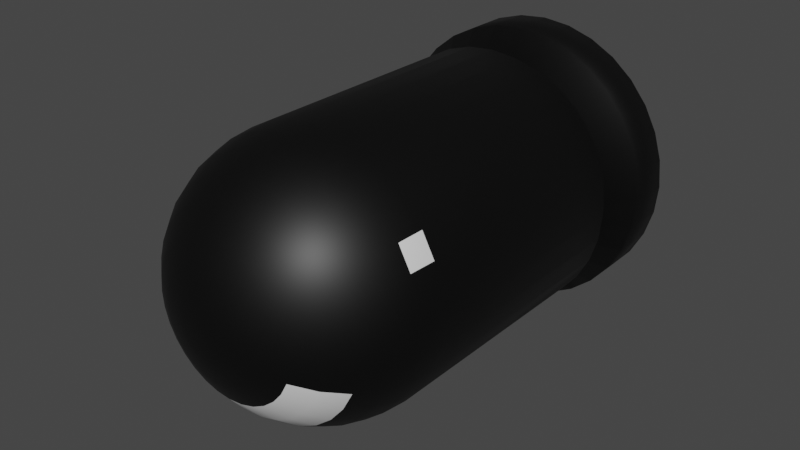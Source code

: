 # Source: Bullet.blend  (saved by Blender 2.90.8; exported with 4.5.12 LTS)
import bpy
from mathutils import Matrix  # noqa: F401  (used for matrix-valued properties, if any)

bpy.ops.wm.read_factory_settings(use_empty=True)
scene = bpy.context.scene
scene.name = 'Scene'

# ---- collections
col_collection = bpy.data.collections.new('Collection'); scene.collection.children.link(col_collection)

# ---- materials (node trees are filled in below, after node groups)
mat_material_001 = bpy.data.materials.new('Material.001')
mat_material_001.use_transparent_shadow = False
mat_material_002 = bpy.data.materials.new('Material.002')
mat_material_002.use_transparent_shadow = False
mat_material_003 = bpy.data.materials.new('Material.003')
mat_material_003.use_transparent_shadow = False

# ---- material node trees
mat_material_001.use_nodes = True; mat_material_001.node_tree.nodes.clear()
_N = mat_material_001.node_tree.nodes; _L = mat_material_001.node_tree.links
n0 = _N.new('ShaderNodeBsdfPrincipled'); n0.name = 'Principled BSDF'; n0.location = (10, 300)
n0.distribution = 'GGX'
n0.subsurface_method = 'BURLEY'
n0.inputs[0].default_value = (0.0, 0.0, 0.0, 1.0)
n0.inputs[3].default_value = 1.45
n0.inputs[27].default_value = (0.0, 0.0, 0.0, 1.0)
n0.inputs[28].default_value = 1.0
n1 = _N.new('ShaderNodeOutputMaterial'); n1.name = 'Material Output'; n1.location = (300, 300)
_L.new(n0.outputs[0], n1.inputs[0])
n1.is_active_output = True
mat_material_002.use_nodes = True; mat_material_002.node_tree.nodes.clear()
_N = mat_material_002.node_tree.nodes; _L = mat_material_002.node_tree.links
n0 = _N.new('ShaderNodeBsdfPrincipled'); n0.name = 'Principled BSDF'; n0.location = (10, 300)
n0.distribution = 'GGX'
n0.subsurface_method = 'BURLEY'
n0.inputs[3].default_value = 1.45
n0.inputs[27].default_value = (0.0, 0.0, 0.0, 1.0)
n0.inputs[28].default_value = 1.0
n1 = _N.new('ShaderNodeOutputMaterial'); n1.name = 'Material Output'; n1.location = (300, 300)
_L.new(n0.outputs[0], n1.inputs[0])
n1.is_active_output = True
mat_material_003.use_nodes = True; mat_material_003.node_tree.nodes.clear()
_N = mat_material_003.node_tree.nodes; _L = mat_material_003.node_tree.links
n0 = _N.new('ShaderNodeBsdfPrincipled'); n0.name = 'Principled BSDF'; n0.location = (10, 300)
n0.distribution = 'GGX'
n0.subsurface_method = 'BURLEY'
n0.inputs[0].default_value = (0.8, 0.0003236, 0.0, 1.0)
n0.inputs[3].default_value = 1.45
n0.inputs[27].default_value = (0.0, 0.0, 0.0, 1.0)
n0.inputs[28].default_value = 1.0
n1 = _N.new('ShaderNodeOutputMaterial'); n1.name = 'Material Output'; n1.location = (300, 300)
_L.new(n0.outputs[0], n1.inputs[0])
n1.is_active_output = True

# ---- world
world_world = bpy.data.worlds.new('World'); scene.world = world_world
world_world.use_nodes = True; world_world.node_tree.nodes.clear()
_N = world_world.node_tree.nodes; _L = world_world.node_tree.links
n0 = _N.new('ShaderNodeOutputWorld'); n0.name = 'World Output'; n0.location = (300, 300)
n1 = _N.new('ShaderNodeBackground'); n1.name = 'Background'; n1.location = (10, 300)
n1.inputs[0].default_value = (0.05088, 0.05088, 0.05088, 1.0)
_L.new(n1.outputs[0], n0.inputs[0])
n0.is_active_output = True
world_world.color = (0.05088, 0.05088, 0.05088)
world_world.use_sun_shadow = False
world_world.sun_shadow_jitter_overblur = 0.0

# ---- meshes
me_sphere = bpy.data.meshes.new('Sphere')
me_sphere.from_pydata([(0.0, 0.1951, 0.9808), (0.0, 0.3827, 0.9239), (0.0, 0.5556, 0.8315), (0.0, 0.7071, 0.7071), (0.0, 0.8315, 0.5556), (0.0, 0.9239, 0.3827), (0.0, 0.9808, 0.1951), (0.0, 1.0, 7.55e-08), (0.03806, 0.1913, 0.9808), (0.07466, 0.3753, 0.9239), (0.1084, 0.5449, 0.8315), (0.1379, 0.6935, 0.7071), (0.1622, 0.8155, 0.5556), (0.1802, 0.9061, 0.3827), (0.1913, 0.9619, 0.1951), (0.1951, 0.9808, 7.55e-08), (0.07466, 0.1802, 0.9808), (0.1464, 0.3536, 0.9239), (0.2126, 0.5133, 0.8315), (0.2706, 0.6533, 0.7071), (0.3182, 0.7682, 0.5556), (0.3536, 0.8536, 0.3827), (0.3753, 0.9061, 0.1951), (0.3827, 0.9239, 7.55e-08), (0.1084, 0.1622, 0.9808), (0.2126, 0.3182, 0.9239), (0.3087, 0.4619, 0.8315), (0.3928, 0.5879, 0.7071), (0.4619, 0.6913, 0.5556), (0.5133, 0.7682, 0.3827), (0.5449, 0.8155, 0.1951), (0.5556, 0.8315, 7.55e-08), (0.1379, 0.1379, 0.9808), (0.2706, 0.2706, 0.9239), (0.3928, 0.3928, 0.8315), (0.5, 0.5, 0.7071), (0.5879, 0.5879, 0.5556), (0.6533, 0.6533, 0.3827), (0.6935, 0.6935, 0.1951), (0.7071, 0.7071, 7.55e-08), (0.1622, 0.1084, 0.9808), (0.3182, 0.2126, 0.9239), (0.4619, 0.3087, 0.8315), (0.5879, 0.3928, 0.7071), (0.6913, 0.4619, 0.5556), (0.7682, 0.5133, 0.3827), (0.8155, 0.5449, 0.1951), (0.8315, 0.5556, 7.55e-08), (0.1802, 0.07466, 0.9808), (0.3536, 0.1464, 0.9239), (0.5133, 0.2126, 0.8315), (0.6533, 0.2706, 0.7071), (0.7682, 0.3182, 0.5556), (0.8536, 0.3536, 0.3827), (0.9061, 0.3753, 0.1951), (0.9239, 0.3827, 7.55e-08), (0.1913, 0.03806, 0.9808), (0.3753, 0.07466, 0.9239), (0.5449, 0.1084, 0.8315), (0.6935, 0.1379, 0.7071), (0.8155, 0.1622, 0.5556), (0.9061, 0.1802, 0.3827), (0.9619, 0.1913, 0.1951), (0.9808, 0.1951, 7.55e-08), (0.1951, -3.266e-07, 0.9808), (0.3827, -3.192e-07, 0.9239), (0.5556, -3.117e-07, 0.8315), (0.7071, -3.192e-07, 0.7071), (0.8315, -3.341e-07, 0.5556), (0.9239, -2.745e-07, 0.3827), (0.9808, -3.937e-07, 0.1951), (1.0, -3.788e-07, 7.55e-08), (0.1913, -0.03806, 0.9808), (0.3753, -0.07466, 0.9239), (0.5449, -0.1084, 0.8315), (0.6935, -0.138, 0.7071), (0.8155, -0.1622, 0.5556), (0.9061, -0.1802, 0.3827), (0.9619, -0.1913, 0.1951), (0.9808, -0.1951, 7.55e-08), (0.1802, -0.07466, 0.9808), (0.3536, -0.1464, 0.9239), (0.5133, -0.2126, 0.8315), (0.6533, -0.2706, 0.7071), (0.7682, -0.3182, 0.5556), (0.8536, -0.3536, 0.3827), (0.9061, -0.3753, 0.1951), (0.9239, -0.3827, 7.55e-08), (-0.196, 0.9853, -2.595), (-0.3844, 0.9281, -2.595), (-0.5581, 0.8353, -2.595), (-0.7104, 0.7104, -2.595), (-0.8353, 0.5581, -2.595), (-0.9281, 0.3844, -2.595), (-0.9853, 0.196, -2.595), (0.1622, -0.1084, 0.9808), (0.3182, -0.2126, 0.9239), (0.4619, -0.3087, 0.8315), (0.5879, -0.3928, 0.7071), (0.6913, -0.4619, 0.5556), (0.7682, -0.5133, 0.3827), (0.8155, -0.5449, 0.1951), (0.8315, -0.5556, 7.55e-08), (-1.005, -2.576e-07, -2.595), (-0.9853, -0.196, -2.595), (-0.9281, -0.3844, -2.595), (-0.8353, -0.5581, -2.595), (-0.7104, -0.7104, -2.595), (-0.5581, -0.8353, -2.595), (-0.3844, -0.9281, -2.595), (0.1379, -0.138, 0.9808), (0.2706, -0.2706, 0.9239), (0.3928, -0.3928, 0.8315), (0.5, -0.5, 0.7071), (0.5879, -0.5879, 0.5556), (0.6533, -0.6533, 0.3827), (0.6935, -0.6935, 0.1951), (0.7071, -0.7071, 7.55e-08), (-0.196, -0.9853, -2.595), (-1.108e-07, -1.005, -2.595), (0.196, -0.9853, -2.595), (0.3844, -0.9281, -2.595), (0.5581, -0.8353, -2.595), (0.7104, -0.7104, -2.595), (0.8353, -0.5581, -2.595), (0.1084, -0.1622, 0.9808), (0.2126, -0.3182, 0.9239), (0.3087, -0.4619, 0.8315), (0.3928, -0.5879, 0.7071), (0.4619, -0.6913, 0.5556), (0.5133, -0.7682, 0.3827), (0.5449, -0.8155, 0.1951), (0.5556, -0.8315, 7.55e-08), (0.9281, -0.3844, -2.595), (0.9853, -0.196, -2.595), (1.005, -4.971e-07, -2.595), (0.9853, 0.196, -2.595), (0.9281, 0.3844, -2.595), (0.8353, 0.5581, -2.595), (0.7104, 0.7104, -2.595), (0.5581, 0.8353, -2.595), (0.07466, -0.1802, 0.9808), (0.1464, -0.3536, 0.9239), (0.2126, -0.5133, 0.8315), (0.2706, -0.6533, 0.7071), (0.3182, -0.7682, 0.5556), (0.3536, -0.8536, 0.3827), (0.3753, -0.9061, 0.1951), (0.3827, -0.9239, 7.55e-08), (0.3844, 0.9281, -2.595), (0.196, 0.9853, -2.595), (-1.001e-08, 1.005, -2.595), (-1.599e-08, 1.08, -2.493), (0.2107, 1.059, -2.493), (0.4132, 0.9976, -2.493), (0.5999, 0.8978, -2.493), (0.03806, -0.1913, 0.9808), (0.07466, -0.3753, 0.9239), (0.1084, -0.5449, 0.8315), (0.1379, -0.6935, 0.7071), (0.1622, -0.8155, 0.5556), (0.1802, -0.9061, 0.3827), (0.1913, -0.9619, 0.1951), (0.1951, -0.9808, 7.55e-08), (0.7635, 0.7635, -2.493), (0.8978, 0.5999, -2.493), (0.9976, 0.4132, -2.493), (1.059, 0.2107, -2.493), (1.08, -4.99e-07, -2.493), (1.059, -0.2107, -2.493), (0.9976, -0.4132, -2.493), (-7.212e-09, -0.1951, 0.9808), (4.122e-08, -0.3827, 0.9239), (2.632e-08, -0.5556, 0.8315), (-2.584e-08, -0.7071, 0.7071), (-8.544e-08, -0.8315, 0.5556), (6.357e-08, -0.9239, 0.3827), (-8.544e-08, -0.9808, 0.1951), (-1.003e-07, -1.0, 7.55e-08), (0.8978, -0.5999, -2.493), (0.7635, -0.7635, -2.493), (0.5999, -0.8978, -2.493), (0.4132, -0.9976, -2.493), (0.2107, -1.059, -2.493), (-1.243e-07, -1.08, -2.493), (-0.2107, -1.059, -2.493), (-0.03806, -0.1913, 0.9808), (-0.07466, -0.3753, 0.9239), (-0.1084, -0.5449, 0.8315), (-0.1379, -0.6935, 0.7071), (-0.1622, -0.8155, 0.5556), (-0.1802, -0.9061, 0.3827), (-0.1913, -0.9619, 0.1951), (-0.1951, -0.9808, 7.55e-08), (-0.4132, -0.9976, -2.493), (-0.5999, -0.8978, -2.493), (-0.7635, -0.7635, -2.493), (-0.8978, -0.5999, -2.493), (-0.9976, -0.4132, -2.493), (-1.059, -0.2107, -2.493), (-1.08, -2.416e-07, -2.493), (-0.07466, -0.1802, 0.9808), (-0.1464, -0.3536, 0.9239), (-0.2126, -0.5133, 0.8315), (-0.2706, -0.6533, 0.7071), (-0.3182, -0.7682, 0.5556), (-0.3536, -0.8536, 0.3827), (-0.3753, -0.9061, 0.1951), (-0.3827, -0.9239, 7.55e-08), (-1.059, 0.2107, -2.493), (-0.9976, 0.4132, -2.493), (-0.8978, 0.5999, -2.493), (-0.7635, 0.7635, -2.493), (-0.5999, 0.8978, -2.493), (-0.4132, 0.9976, -2.493), (-0.2107, 1.059, -2.493), (-0.1084, -0.1622, 0.9808), (-0.2126, -0.3182, 0.9239), (-0.3087, -0.4619, 0.8315), (-0.3928, -0.5879, 0.7071), (-0.4619, -0.6913, 0.5556), (-0.5133, -0.7682, 0.3827), (-0.5449, -0.8155, 0.1951), (-0.5556, -0.8315, 7.55e-08), (-0.2107, 1.059, -2.159), (-0.4132, 0.9976, -2.159), (-0.5999, 0.8978, -2.159), (-0.7635, 0.7635, -2.159), (-0.8978, 0.5999, -2.159), (-0.9976, 0.4132, -2.159), (-1.059, 0.2107, -2.159), (-2.304e-07, -5.562e-07, 1.0), (-0.1379, -0.138, 0.9808), (-0.2706, -0.2706, 0.9239), (-0.3928, -0.3928, 0.8315), (-0.5, -0.5, 0.7071), (-0.5879, -0.5879, 0.5556), (-0.6533, -0.6533, 0.3827), (-0.6935, -0.6935, 0.1951), (-0.7071, -0.7071, 7.55e-08), (-1.08, -2.27e-07, -2.159), (-1.059, -0.2107, -2.159), (-0.9976, -0.4132, -2.159), (-0.8978, -0.5999, -2.159), (-0.7635, -0.7635, -2.159), (-0.5999, -0.8978, -2.159), (-0.4132, -0.9976, -2.159), (-0.1622, -0.1084, 0.9808), (-0.3182, -0.2126, 0.9239), (-0.4619, -0.3087, 0.8315), (-0.5879, -0.3928, 0.7071), (-0.6913, -0.4619, 0.5556), (-0.7682, -0.5133, 0.3827), (-0.8155, -0.5449, 0.1951), (-0.8315, -0.5556, 7.55e-08), (-0.2107, -1.059, -2.159), (-1.243e-07, -1.08, -2.159), (0.2107, -1.059, -2.159), (0.4132, -0.9976, -2.159), (0.5999, -0.8978, -2.159), (0.7635, -0.7635, -2.159), (0.8978, -0.5999, -2.159), (-0.1802, -0.07466, 0.9808), (-0.3536, -0.1464, 0.9239), (-0.5133, -0.2126, 0.8315), (-0.6533, -0.2706, 0.7071), (-0.7682, -0.3182, 0.5556), (-0.8536, -0.3536, 0.3827), (-0.9061, -0.3753, 0.1951), (-0.9239, -0.3827, 7.55e-08), (0.9976, -0.4132, -2.159), (1.059, -0.2107, -2.159), (1.08, -4.844e-07, -2.159), (1.059, 0.2107, -2.159), (0.9976, 0.4132, -2.159), (0.8978, 0.5999, -2.159), (0.7635, 0.7635, -2.159), (-0.1913, -0.03806, 0.9808), (-0.3753, -0.07466, 0.9239), (-0.5449, -0.1084, 0.8315), (-0.6935, -0.1379, 0.7071), (-0.8155, -0.1622, 0.5556), (-0.9061, -0.1802, 0.3827), (-0.9619, -0.1913, 0.1951), (-0.9808, -0.1951, 7.55e-08), (0.5999, 0.8978, -2.159), (0.4132, 0.9976, -2.159), (0.2107, 1.059, -2.159), (-1.599e-08, 1.08, -2.159), (1.15e-08, 0.9121, -1.989), (0.1779, 0.8946, -1.989), (0.3491, 0.8427, -1.989), (-0.1951, -3.117e-07, 0.9808), (-0.3827, -2.819e-07, 0.9239), (-0.5556, -2.819e-07, 0.8315), (-0.7071, -1.851e-07, 0.7071), (-0.8315, -1.404e-07, 0.5556), (-0.9239, -3.192e-07, 0.3827), (-0.9808, -9.567e-08, 0.1951), (-1.0, -1.404e-07, 7.55e-08), (0.5067, 0.7584, -1.989), (0.645, 0.645, -1.989), (0.7584, 0.5067, -1.989), (0.8427, 0.3491, -1.989), (0.8946, 0.1779, -1.989), (0.9121, -4.563e-07, -1.989), (0.8946, -0.1779, -1.989), (-0.1913, 0.03806, 0.9808), (-0.3753, 0.07466, 0.9239), (-0.5449, 0.1084, 0.8315), (-0.6935, 0.1379, 0.7071), (-0.8155, 0.1622, 0.5556), (-0.9061, 0.1802, 0.3827), (-0.9619, 0.1913, 0.1951), (-0.9808, 0.1951, 7.55e-08), (0.8427, -0.3491, -1.989), (0.7584, -0.5068, -1.989), (0.645, -0.645, -1.989), (0.5067, -0.7584, -1.989), (0.3491, -0.8427, -1.989), (0.1779, -0.8946, -1.989), (-8.003e-08, -0.9121, -1.989), (-0.1802, 0.07466, 0.9808), (-0.3536, 0.1464, 0.9239), (-0.5133, 0.2126, 0.8315), (-0.6533, 0.2706, 0.7071), (-0.7682, 0.3182, 0.5556), (-0.8536, 0.3536, 0.3827), (-0.9061, 0.3753, 0.1951), (-0.9239, 0.3827, 7.55e-08), (-0.1779, -0.8946, -1.989), (-0.3491, -0.8427, -1.989), (-0.5067, -0.7584, -1.989), (-0.645, -0.645, -1.989), (-0.7584, -0.5067, -1.989), (-0.8427, -0.3491, -1.989), (-0.8946, -0.1779, -1.989), (-0.1622, 0.1084, 0.9808), (-0.3182, 0.2126, 0.9239), (-0.4619, 0.3087, 0.8315), (-0.5879, 0.3928, 0.7071), (-0.6913, 0.4619, 0.5556), (-0.7682, 0.5133, 0.3827), (-0.8155, 0.5449, 0.1951), (-0.8315, 0.5556, 7.55e-08), (-0.9121, -2.389e-07, -1.989), (-0.8946, 0.1779, -1.989), (-0.8427, 0.3491, -1.989), (-0.7584, 0.5067, -1.989), (-0.645, 0.645, -1.989), (-0.5067, 0.7584, -1.989), (-0.3491, 0.8427, -1.989), (-0.1379, 0.1379, 0.9808), (-0.2706, 0.2706, 0.9239), (-0.3928, 0.3928, 0.8315), (-0.5, 0.5, 0.7071), (-0.5879, 0.5879, 0.5556), (-0.6533, 0.6533, 0.3827), (-0.6935, 0.6935, 0.1951), (-0.7071, 0.7071, 7.55e-08), (-0.1779, 0.8946, -1.989), (-0.1951, 0.9808, -1.819), (-0.3827, 0.9239, -1.819), (-0.5556, 0.8315, -1.819), (-0.7071, 0.7071, -1.819), (-0.8315, 0.5556, -1.819), (-0.9239, 0.3827, -1.819), (-0.1084, 0.1622, 0.9808), (-0.2126, 0.3182, 0.9239), (-0.3087, 0.4619, 0.8315), (-0.3928, 0.5879, 0.7071), (-0.4619, 0.6913, 0.5556), (-0.5133, 0.7682, 0.3827), (-0.5449, 0.8155, 0.1951), (-0.5556, 0.8315, 7.55e-08), (-0.9808, 0.1951, -1.819), (-1.0, -2.199e-07, -1.819), (-0.9808, -0.1951, -1.819), (-0.9239, -0.3827, -1.819), (-0.8315, -0.5556, -1.819), (-0.7071, -0.7071, -1.819), (-0.5556, -0.8315, -1.819), (-0.07466, 0.1802, 0.9808), (-0.1464, 0.3536, 0.9239), (-0.2126, 0.5133, 0.8315), (-0.2706, 0.6533, 0.7071), (-0.3182, 0.7682, 0.5556), (-0.3536, 0.8536, 0.3827), (-0.3753, 0.9061, 0.1951), (-0.3827, 0.9239, 7.55e-08), (-0.3827, -0.9239, -1.819), (-0.1951, -0.9808, -1.819), (-1.003e-07, -1.0, -1.819), (0.1951, -0.9808, -1.819), (0.3827, -0.9239, -1.819), (0.5556, -0.8315, -1.819), (0.7071, -0.7071, -1.819), (-0.03806, 0.1913, 0.9808), (-0.07466, 0.3753, 0.9239), (-0.1084, 0.5449, 0.8315), (-0.1379, 0.6935, 0.7071), (-0.1622, 0.8155, 0.5556), (-0.1802, 0.9061, 0.3827), (-0.1913, 0.9619, 0.1951), (-0.1951, 0.9808, 7.55e-08), (0.8315, -0.5556, -1.819), (0.9239, -0.3827, -1.819), (0.9808, -0.1951, -1.819), (1.0, -4.583e-07, -1.819), (0.9808, 0.1951, -1.819), (0.9239, 0.3827, -1.819), (0.8315, 0.5556, -1.819), (0.7071, 0.7071, -1.819), (0.5556, 0.8315, -1.819), (0.3827, 0.9239, -1.819), (0.1951, 0.9808, -1.819), (0.0, 1.0, -1.819)], [], [(6, 5, 13, 14), (7, 6, 14, 15), (0, 231, 8), (1, 0, 8, 9), (2, 1, 9, 10), (3, 2, 10, 11), (4, 3, 11, 12), (5, 4, 12, 13), (13, 12, 20, 21), (14, 13, 21, 22), (15, 14, 22, 23), (8, 231, 16), (9, 8, 16, 17), (10, 9, 17, 18), (11, 10, 18, 19), (12, 11, 19, 20), (18, 17, 25, 26), (19, 18, 26, 27), (20, 19, 27, 28), (21, 20, 28, 29), (22, 21, 29, 30), (23, 22, 30, 31), (16, 231, 24), (17, 16, 24, 25), (30, 29, 37, 38), (31, 30, 38, 39), (24, 231, 32), (25, 24, 32, 33), (26, 25, 33, 34), (27, 26, 34, 35), (28, 27, 35, 36), (29, 28, 36, 37), (34, 33, 41, 42), (35, 34, 42, 43), (36, 35, 43, 44), (37, 36, 44, 45), (38, 37, 45, 46), (39, 38, 46, 47), (32, 231, 40), (33, 32, 40, 41), (46, 45, 53, 54), (47, 46, 54, 55), (40, 231, 48), (41, 40, 48, 49), (42, 41, 49, 50), (43, 42, 50, 51), (44, 43, 51, 52), (45, 44, 52, 53), (51, 50, 58, 59), (52, 51, 59, 60), (53, 52, 60, 61), (54, 53, 61, 62), (55, 54, 62, 63), (48, 231, 56), (49, 48, 56, 57), (50, 49, 57, 58), (63, 62, 70, 71), (56, 231, 64), (57, 56, 64, 65), (58, 57, 65, 66), (59, 58, 66, 67), (60, 59, 67, 68), (61, 60, 68, 69), (62, 61, 69, 70), (68, 67, 75, 76), (69, 68, 76, 77), (70, 69, 77, 78), (71, 70, 78, 79), (64, 231, 72), (65, 64, 72, 73), (66, 65, 73, 74), (67, 66, 74, 75), (72, 231, 80), (73, 72, 80, 81), (74, 73, 81, 82), (75, 74, 82, 83), (76, 75, 83, 84), (77, 76, 84, 85), (78, 77, 85, 86), (79, 78, 86, 87), (84, 83, 98, 99), (85, 84, 99, 100), (86, 85, 100, 101), (87, 86, 101, 102), (80, 231, 95), (81, 80, 95, 96), (82, 81, 96, 97), (83, 82, 97, 98), (96, 95, 110, 111), (97, 96, 111, 112), (98, 97, 112, 113), (120, 119, 118, 109, 108, 107, 106, 105, 104, 103, 94, 93, 92, 91, 90, 89, 88, 151, 150, 149, 140, 139, 138, 137, 136, 135, 134, 133, 124, 123, 122, 121), (99, 98, 113, 114), (213, 214, 89, 90), (100, 99, 114, 115), (215, 152, 151, 88), (101, 100, 115, 116), (181, 182, 121, 122), (102, 101, 116, 117), (95, 231, 110), (199, 200, 103, 104), (214, 215, 88, 89), (115, 114, 129, 130), (182, 183, 120, 121), (116, 115, 130, 131), (152, 153, 150, 151), (117, 116, 131, 132), (110, 231, 125), (196, 197, 106, 107), (185, 194, 109, 118), (111, 110, 125, 126), (169, 170, 133, 134), (112, 111, 126, 127), (197, 198, 105, 106), (113, 112, 127, 128), (180, 181, 122, 123), (114, 113, 128, 129), (126, 125, 141, 142), (198, 199, 104, 105), (127, 126, 142, 143), (165, 166, 137, 138), (128, 127, 143, 144), (184, 185, 118, 119), (129, 128, 144, 145), (153, 154, 149, 150), (130, 129, 145, 146), (166, 167, 136, 137), (131, 130, 146, 147), (155, 164, 139, 140), (132, 131, 147, 148), (125, 231, 141), (179, 180, 123, 124), (200, 209, 94, 103), (146, 145, 160, 161), (242, 241, 199, 198), (147, 146, 161, 162), (276, 275, 165, 164), (148, 147, 162, 163), (141, 231, 156), (211, 212, 91, 92), (229, 228, 211, 210), (142, 141, 156, 157), (272, 271, 169, 168), (143, 142, 157, 158), (246, 245, 195, 194), (144, 143, 158, 159), (256, 255, 185, 184), (145, 144, 159, 160), (228, 227, 212, 211), (270, 261, 179, 170), (158, 157, 172, 173), (243, 242, 198, 197), (159, 158, 173, 174), (288, 287, 153, 152), (160, 159, 174, 175), (241, 240, 200, 199), (161, 160, 175, 176), (225, 224, 215, 214), (162, 161, 176, 177), (227, 226, 213, 212), (163, 162, 177, 178), (156, 231, 171), (167, 168, 135, 136), (244, 243, 197, 196), (157, 156, 171, 172), (260, 259, 181, 180), (177, 176, 191, 192), (258, 257, 183, 182), (178, 177, 192, 193), (171, 231, 186), (195, 196, 107, 108), (274, 273, 167, 166), (172, 171, 186, 187), (224, 288, 152, 215), (173, 172, 187, 188), (286, 285, 155, 154), (174, 173, 188, 189), (240, 230, 209, 200), (175, 174, 189, 190), (257, 256, 184, 183), (176, 175, 190, 191), (273, 272, 168, 167), (189, 188, 203, 204), (230, 229, 210, 209), (190, 189, 204, 205), (226, 225, 214, 213), (191, 190, 205, 206), (320, 321, 256, 257), (192, 191, 206, 207), (345, 346, 230, 240), (193, 192, 207, 208), (186, 231, 201), (170, 179, 124, 133), (259, 258, 182, 181), (187, 186, 201, 202), (271, 270, 170, 169), (188, 187, 202, 203), (301, 302, 275, 276), (208, 207, 222, 223), (201, 231, 216), (154, 155, 140, 149), (302, 303, 274, 275), (202, 201, 216, 217), (360, 289, 288, 224), (203, 202, 217, 218), (289, 290, 287, 288), (204, 203, 218, 219), (330, 331, 246, 255), (205, 204, 219, 220), (291, 300, 285, 286), (206, 205, 220, 221), (348, 349, 227, 228), (207, 206, 221, 222), (219, 218, 234, 235), (318, 319, 258, 259), (220, 219, 235, 236), (336, 345, 240, 241), (221, 220, 236, 237), (306, 315, 270, 271), (222, 221, 237, 238), (346, 347, 229, 230), (223, 222, 238, 239), (216, 231, 232), (194, 195, 108, 109), (351, 360, 224, 225), (217, 216, 232, 233), (350, 351, 225, 226), (218, 217, 233, 234), (349, 350, 226, 227), (239, 238, 253, 254), (232, 231, 247), (183, 184, 119, 120), (315, 316, 261, 270), (233, 232, 247, 248), (347, 348, 228, 229), (234, 233, 248, 249), (319, 320, 257, 258), (235, 234, 249, 250), (334, 335, 242, 243), (236, 235, 250, 251), (303, 304, 273, 274), (237, 236, 251, 252), (290, 291, 286, 287), (238, 237, 252, 253), (332, 333, 244, 245), (333, 334, 243, 244), (251, 250, 265, 266), (316, 317, 260, 261), (252, 251, 266, 267), (331, 332, 245, 246), (253, 252, 267, 268), (304, 305, 272, 273), (254, 253, 268, 269), (247, 231, 262), (209, 210, 93, 94), (335, 336, 241, 242), (248, 247, 262, 263), (300, 301, 276, 285), (249, 248, 263, 264), (317, 318, 259, 260), (250, 249, 264, 265), (262, 231, 277), (168, 169, 134, 135), (305, 306, 271, 272), (263, 262, 277, 278), (321, 330, 255, 256), (264, 263, 278, 279), (405, 396, 317, 316), (265, 264, 279, 280), (394, 393, 320, 319), (266, 265, 280, 281), (375, 366, 347, 346), (267, 266, 281, 282), (390, 381, 332, 331), (268, 267, 282, 283), (412, 411, 302, 301), (269, 268, 283, 284), (281, 280, 295, 296), (416, 415, 290, 289), (282, 281, 296, 297), (415, 414, 291, 290), (283, 282, 297, 298), (414, 413, 300, 291), (284, 283, 298, 299), (277, 231, 292), (164, 165, 138, 139), (365, 364, 349, 348), (278, 277, 292, 293), (413, 412, 301, 300), (279, 278, 293, 294), (364, 363, 350, 349), (280, 279, 294, 295), (380, 379, 334, 333), (376, 375, 346, 345), (293, 292, 307, 308), (362, 361, 360, 351), (294, 293, 308, 309), (378, 377, 336, 335), (295, 294, 309, 310), (363, 362, 351, 350), (296, 295, 310, 311), (366, 365, 348, 347), (297, 296, 311, 312), (411, 410, 303, 302), (298, 297, 312, 313), (410, 409, 304, 303), (299, 298, 313, 314), (292, 231, 307), (212, 213, 90, 91), (381, 380, 333, 332), (312, 311, 326, 327), (409, 408, 305, 304), (313, 312, 327, 328), (396, 395, 318, 317), (314, 313, 328, 329), (307, 231, 322), (245, 244, 196, 195), (408, 407, 306, 305), (308, 307, 322, 323), (391, 390, 331, 330), (309, 308, 323, 324), (393, 392, 321, 320), (310, 309, 324, 325), (406, 405, 316, 315), (311, 310, 325, 326), (361, 416, 289, 360), (324, 323, 338, 339), (392, 391, 330, 321), (325, 324, 339, 340), (407, 406, 315, 306), (326, 325, 340, 341), (395, 394, 319, 318), (327, 326, 341, 342), (377, 376, 345, 336), (328, 327, 342, 343), (117, 132, 395, 396), (329, 328, 343, 344), (322, 231, 337), (285, 276, 164, 155), (379, 378, 335, 334), (323, 322, 337, 338), (329, 344, 365, 366), (343, 342, 357, 358), (63, 71, 408, 409), (344, 343, 358, 359), (337, 231, 352), (275, 274, 166, 165), (39, 47, 411, 412), (338, 337, 352, 353), (7, 15, 415, 416), (339, 338, 353, 354), (284, 299, 376, 377), (340, 339, 354, 355), (163, 178, 392, 393), (341, 340, 355, 356), (239, 254, 379, 380), (342, 341, 356, 357), (354, 353, 368, 369), (132, 148, 394, 395), (355, 354, 369, 370), (87, 102, 405, 406), (356, 355, 370, 371), (374, 389, 362, 363), (357, 356, 371, 372), (208, 223, 381, 390), (358, 357, 372, 373), (299, 314, 375, 376), (359, 358, 373, 374), (352, 231, 367), (261, 260, 180, 179), (23, 31, 413, 414), (353, 352, 367, 368), (254, 269, 378, 379), (373, 372, 387, 388), (344, 359, 364, 365), (374, 373, 388, 389), (367, 231, 382), (255, 246, 194, 185), (47, 55, 410, 411), (368, 367, 382, 383), (178, 193, 391, 392), (369, 368, 383, 384), (223, 239, 380, 381), (370, 369, 384, 385), (404, 7, 416, 361), (371, 370, 385, 386), (269, 284, 377, 378), (372, 371, 386, 387), (71, 79, 407, 408), (31, 39, 412, 413), (385, 384, 399, 400), (148, 163, 393, 394), (386, 385, 400, 401), (55, 63, 409, 410), (387, 386, 401, 402), (314, 329, 366, 375), (388, 387, 402, 403), (79, 87, 406, 407), (389, 388, 403, 404), (382, 231, 397), (287, 286, 154, 153), (389, 404, 361, 362), (383, 382, 397, 398), (102, 117, 396, 405), (384, 383, 398, 399), (15, 23, 414, 415), (404, 403, 6, 7), (397, 231, 0), (210, 211, 92, 93), (398, 397, 0, 1), (399, 398, 1, 2), (193, 208, 390, 391), (400, 399, 2, 3), (359, 374, 363, 364), (401, 400, 3, 4), (402, 401, 4, 5), (403, 402, 5, 6)])
me_sphere.polygons.foreach_set('use_smooth', [True] * 417)
me_sphere.polygons.foreach_set('material_index', [0, 0, 0, 0, 0, 0, 0, 0, 0, 0, 0, 0, 0, 0, 0, 0, 0, 0, 0, 0, 0, 0, 0, 0, 0, 0, 0, 0, 0, 0, 0, 0, 0, 0, 0, 0, 0, 0, 0, 0, 0, 1, 0, 0, 0, 0, 0, 0, 0, 0, 0, 0, 0, 0, 0, 0, 0, 0, 0, 0, 0, 0, 0, 0, 0, 0, 0, 0, 0, 0, 0, 0, 0, 0, 0, 0, 0, 0, 0, 0, 1, 0, 0, 0, 0, 0, 0, 1, 0, 0, 1, 2, 1, 0, 0, 0, 0, 0, 0, 0, 0, 0, 0, 0, 0, 0, 0, 0, 0, 0, 0, 0, 0, 0, 1, 0, 1, 0, 0, 0, 0, 1, 0, 1, 0, 0, 0, 0, 0, 0, 0, 0, 0, 0, 0, 0, 0, 0, 0, 0, 0, 0, 0, 0, 0, 1, 0, 1, 0, 0, 0, 0, 1, 0, 1, 0, 0, 0, 0, 0, 0, 0, 0, 0, 0, 0, 0, 0, 0, 0, 0, 0, 0, 0, 0, 0, 1, 0, 1, 0, 0, 0, 1, 0, 1, 0, 0, 0, 0, 0, 0, 0, 0, 0, 0, 0, 0, 0, 0, 0, 0, 0, 0, 0, 0, 0, 1, 0, 1, 0, 0, 0, 0, 1, 0, 1, 0, 0, 0, 0, 0, 0, 0, 0, 0, 0, 0, 0, 0, 0, 0, 0, 0, 0, 0, 0, 0, 1, 0, 1, 0, 0, 0, 0, 0, 0, 1, 0, 0, 0, 0, 0, 0, 0, 0, 0, 0, 0, 0, 0, 1, 0, 0, 0, 0, 0, 0, 0, 0, 0, 0, 0, 0, 0, 0, 0, 0, 0, 0, 0, 0, 0, 0, 0, 0, 0, 0, 0, 0, 0, 0, 0, 0, 0, 0, 0, 0, 0, 0, 0, 0, 0, 0, 0, 0, 0, 0, 0, 0, 0, 0, 0, 0, 0, 0, 0, 0, 0, 0, 0, 0, 0, 0, 0, 0, 0, 0, 0, 0, 0, 0, 0, 0, 0, 0, 0, 1, 0, 0, 0, 0, 0, 0, 0, 0, 0, 0, 0, 0, 0, 0, 0, 0, 0, 0, 0, 0, 0, 0, 0, 0, 0, 0, 0, 0, 0, 0, 0, 0, 0, 0, 0, 0, 0, 0, 0, 0, 0, 0, 0, 0, 0, 0, 0, 0, 0, 0, 0, 0, 0, 0, 0, 0, 0, 0, 0, 0, 0, 0, 0, 0, 0, 0, 0, 0, 0, 0, 0, 0, 0, 0, 0, 0, 0, 0, 0, 0])
_uv = me_sphere.uv_layers.new(name='UVMap')
_uv.uv.foreach_set('vector', [0.75, 0.5625, 0.75, 0.625, 0.7188, 0.625, 0.7188, 0.5625, 0.75, 0.5, 0.75, 0.5625, 0.7188, 0.5625, 0.7188, 0.5, 0.75, 0.9375, 0.7344, 1.0, 0.7187, 0.9375, 0.75, 0.875, 0.75, 0.9375, 0.7187, 0.9375, 0.7188, 0.875, 0.75, 0.8125, 0.75, 0.875, 0.7188, 0.875, 0.7188, 0.8125, 0.75, 0.75, 0.75, 0.8125, 0.7188, 0.8125, 0.7188, 0.75, 0.75, 0.6875, 0.75, 0.75, 0.7188, 0.75, 0.7188, 0.6875, 0.75, 0.625, 0.75, 0.6875, 0.7188, 0.6875, 0.7188, 0.625, 0.7188, 0.625, 0.7188, 0.6875, 0.6875, 0.6875, 0.6875, 0.625, 0.7188, 0.5625, 0.7188, 0.625, 0.6875, 0.625, 0.6875, 0.5625, 0.7188, 0.5, 0.7188, 0.5625, 0.6875, 0.5625, 0.6875, 0.5, 0.7187, 0.9375, 0.7031, 1.0, 0.6875, 0.9375, 0.7188, 0.875, 0.7187, 0.9375, 0.6875, 0.9375, 0.6875, 0.875, 0.7188, 0.8125, 0.7188, 0.875, 0.6875, 0.875, 0.6875, 0.8125, 0.7188, 0.75, 0.7188, 0.8125, 0.6875, 0.8125, 0.6875, 0.75, 0.7188, 0.6875, 0.7188, 0.75, 0.6875, 0.75, 0.6875, 0.6875, 0.6875, 0.8125, 0.6875, 0.875, 0.6562, 0.875, 0.6562, 0.8125, 0.6875, 0.75, 0.6875, 0.8125, 0.6562, 0.8125, 0.6562, 0.75, 0.6875, 0.6875, 0.6875, 0.75, 0.6562, 0.75, 0.6562, 0.6875, 0.6875, 0.625, 0.6875, 0.6875, 0.6562, 0.6875, 0.6562, 0.625, 0.6875, 0.5625, 0.6875, 0.625, 0.6562, 0.625, 0.6562, 0.5625, 0.6875, 0.5, 0.6875, 0.5625, 0.6562, 0.5625, 0.6562, 0.5, 0.6875, 0.9375, 0.6719, 1.0, 0.6562, 0.9375, 0.6875, 0.875, 0.6875, 0.9375, 0.6562, 0.9375, 0.6562, 0.875, 0.6562, 0.5625, 0.6562, 0.625, 0.625, 0.625, 0.625, 0.5625, 0.6562, 0.5, 0.6562, 0.5625, 0.625, 0.5625, 0.625, 0.5, 0.6562, 0.9375, 0.6406, 1.0, 0.625, 0.9375, 0.6562, 0.875, 0.6562, 0.9375, 0.625, 0.9375, 0.625, 0.875, 0.6562, 0.8125, 0.6562, 0.875, 0.625, 0.875, 0.625, 0.8125, 0.6562, 0.75, 0.6562, 0.8125, 0.625, 0.8125, 0.625, 0.75, 0.6562, 0.6875, 0.6562, 0.75, 0.625, 0.75, 0.625, 0.6875, 0.6562, 0.625, 0.6562, 0.6875, 0.625, 0.6875, 0.625, 0.625, 0.625, 0.8125, 0.625, 0.875, 0.5937, 0.875, 0.5937, 0.8125, 0.625, 0.75, 0.625, 0.8125, 0.5937, 0.8125, 0.5937, 0.75, 0.625, 0.6875, 0.625, 0.75, 0.5937, 0.75, 0.5937, 0.6875, 0.625, 0.625, 0.625, 0.6875, 0.5937, 0.6875, 0.5937, 0.625, 0.625, 0.5625, 0.625, 0.625, 0.5937, 0.625, 0.5937, 0.5625, 0.625, 0.5, 0.625, 0.5625, 0.5937, 0.5625, 0.5937, 0.5, 0.625, 0.9375, 0.6094, 1.0, 0.5937, 0.9375, 0.625, 0.875, 0.625, 0.9375, 0.5937, 0.9375, 0.5937, 0.875, 0.5937, 0.5625, 0.5937, 0.625, 0.5625, 0.625, 0.5625, 0.5625, 0.5937, 0.5, 0.5937, 0.5625, 0.5625, 0.5625, 0.5625, 0.5, 0.5937, 0.9375, 0.5781, 1.0, 0.5625, 0.9375, 0.5937, 0.875, 0.5937, 0.9375, 0.5625, 0.9375, 0.5625, 0.875, 0.5937, 0.8125, 0.5937, 0.875, 0.5625, 0.875, 0.5625, 0.8125, 0.5937, 0.75, 0.5937, 0.8125, 0.5625, 0.8125, 0.5625, 0.75, 0.5937, 0.6875, 0.5937, 0.75, 0.5625, 0.75, 0.5625, 0.6875, 0.5937, 0.625, 0.5937, 0.6875, 0.5625, 0.6875, 0.5625, 0.625, 0.5625, 0.75, 0.5625, 0.8125, 0.5312, 0.8125, 0.5312, 0.75, 0.5625, 0.6875, 0.5625, 0.75, 0.5312, 0.75, 0.5312, 0.6875, 0.5625, 0.625, 0.5625, 0.6875, 0.5312, 0.6875, 0.5312, 0.625, 0.5625, 0.5625, 0.5625, 0.625, 0.5312, 0.625, 0.5312, 0.5625, 0.5625, 0.5, 0.5625, 0.5625, 0.5312, 0.5625, 0.5312, 0.5, 0.5625, 0.9375, 0.5469, 1.0, 0.5312, 0.9375, 0.5625, 0.875, 0.5625, 0.9375, 0.5312, 0.9375, 0.5312, 0.875, 0.5625, 0.8125, 0.5625, 0.875, 0.5312, 0.875, 0.5312, 0.8125, 0.5312, 0.5, 0.5312, 0.5625, 0.5, 0.5625, 0.5, 0.5, 0.5312, 0.9375, 0.5156, 1.0, 0.5, 0.9375, 0.5312, 0.875, 0.5312, 0.9375, 0.5, 0.9375, 0.5, 0.875, 0.5312, 0.8125, 0.5312, 0.875, 0.5, 0.875, 0.5, 0.8125, 0.5312, 0.75, 0.5312, 0.8125, 0.5, 0.8125, 0.5, 0.75, 0.5312, 0.6875, 0.5312, 0.75, 0.5, 0.75, 0.5, 0.6875, 0.5312, 0.625, 0.5312, 0.6875, 0.5, 0.6875, 0.5, 0.625, 0.5312, 0.5625, 0.5312, 0.625, 0.5, 0.625, 0.5, 0.5625, 0.5, 0.6875, 0.5, 0.75, 0.4687, 0.75, 0.4687, 0.6875, 0.5, 0.625, 0.5, 0.6875, 0.4687, 0.6875, 0.4687, 0.625, 0.5, 0.5625, 0.5, 0.625, 0.4687, 0.625, 0.4687, 0.5625, 0.5, 0.5, 0.5, 0.5625, 0.4687, 0.5625, 0.4687, 0.5, 0.5, 0.9375, 0.4844, 1.0, 0.4687, 0.9375, 0.5, 0.875, 0.5, 0.9375, 0.4687, 0.9375, 0.4687, 0.875, 0.5, 0.8125, 0.5, 0.875, 0.4687, 0.875, 0.4687, 0.8125, 0.5, 0.75, 0.5, 0.8125, 0.4687, 0.8125, 0.4687, 0.75, 0.4687, 0.9375, 0.4531, 1.0, 0.4375, 0.9375, 0.4687, 0.875, 0.4687, 0.9375, 0.4375, 0.9375, 0.4375, 0.875, 0.4687, 0.8125, 0.4687, 0.875, 0.4375, 0.875, 0.4375, 0.8125, 0.4687, 0.75, 0.4687, 0.8125, 0.4375, 0.8125, 0.4375, 0.75, 0.4687, 0.6875, 0.4687, 0.75, 0.4375, 0.75, 0.4375, 0.6875, 0.4687, 0.625, 0.4687, 0.6875, 0.4375, 0.6875, 0.4375, 0.625, 0.4687, 0.5625, 0.4687, 0.625, 0.4375, 0.625, 0.4375, 0.5625, 0.4687, 0.5, 0.4687, 0.5625, 0.4375, 0.5625, 0.4375, 0.5, 0.4375, 0.6875, 0.4375, 0.75, 0.4062, 0.75, 0.4062, 0.6875, 0.4375, 0.625, 0.4375, 0.6875, 0.4062, 0.6875, 0.4062, 0.625, 0.4375, 0.5625, 0.4375, 0.625, 0.4062, 0.625, 0.4062, 0.5625, 0.4375, 0.5, 0.4375, 0.5625, 0.4062, 0.5625, 0.4062, 0.5, 0.4375, 0.9375, 0.4219, 1.0, 0.4062, 0.9375, 0.4375, 0.875, 0.4375, 0.9375, 0.4062, 0.9375, 0.4062, 0.875, 0.4375, 0.8125, 0.4375, 0.875, 0.4062, 0.875, 0.4062, 0.8125, 0.4375, 0.75, 0.4375, 0.8125, 0.4062, 0.8125, 0.4062, 0.75, 0.4062, 0.875, 0.4062, 0.9375, 0.375, 0.9375, 0.375, 0.875, 0.4062, 0.8125, 0.4062, 0.875, 0.375, 0.875, 0.375, 0.8125, 0.4062, 0.75, 0.4062, 0.8125, 0.375, 0.8125, 0.375, 0.75, 0.2812, 0.5, 0.25, 0.5, 0.2187, 0.5, 0.1875, 0.5, 0.1562, 0.5, 0.125, 0.5, 0.09375, 0.5, 0.0625, 0.5, 0.03125, 0.5, 0.0, 0.5, 0.9688, 0.5, 0.9375, 0.5, 0.9062, 0.5, 0.875, 0.5, 0.8438, 0.5, 0.8125, 0.5, 0.7812, 0.5, 0.75, 0.5, 0.7188, 0.5, 0.6875, 0.5, 0.6562, 0.5, 0.625, 0.5, 0.5937, 0.5, 0.5625, 0.5, 0.5312, 0.5, 0.5, 0.5, 0.4687, 0.5, 0.4375, 0.5, 0.4062, 0.5, 0.375, 0.5, 0.3437, 0.5, 0.3125, 0.5, 0.4062, 0.6875, 0.4062, 0.75, 0.375, 0.75, 0.375, 0.6875, 0.8438, 0.5, 0.8125, 0.5, 0.8125, 0.5, 0.8438, 0.5, 0.4062, 0.625, 0.4062, 0.6875, 0.375, 0.6875, 0.375, 0.625, 0.7812, 0.5, 0.75, 0.5, 0.75, 0.5, 0.7812, 0.5, 0.4062, 0.5625, 0.4062, 0.625, 0.375, 0.625, 0.375, 0.5625, 0.3437, 0.5, 0.3125, 0.5, 0.3125, 0.5, 0.3437, 0.5, 0.4062, 0.5, 0.4062, 0.5625, 0.375, 0.5625, 0.375, 0.5, 0.4062, 0.9375, 0.3906, 1.0, 0.375, 0.9375, 0.03125, 0.5, 0.0, 0.5, 0.0, 0.5, 0.03125, 0.5, 0.8125, 0.5, 0.7812, 0.5, 0.7812, 0.5, 0.8125, 0.5, 0.375, 0.625, 0.375, 0.6875, 0.3437, 0.6875, 0.3437, 0.625, 0.3125, 0.5, 0.2812, 0.5, 0.2812, 0.5, 0.3125, 0.5, 0.375, 0.5625, 0.375, 0.625, 0.3437, 0.625, 0.3437, 0.5625, 0.75, 0.5, 0.7188, 0.5, 0.7188, 0.5, 0.75, 0.5, 0.375, 0.5, 0.375, 0.5625, 0.3437, 0.5625, 0.3437, 0.5, 0.375, 0.9375, 0.3594, 1.0, 0.3437, 0.9375, 0.125, 0.5, 0.09375, 0.5, 0.09375, 0.5, 0.125, 0.5, 0.2187, 0.5, 0.1875, 0.5, 0.1875, 0.5, 0.2187, 0.5, 0.375, 0.875, 0.375, 0.9375, 0.3437, 0.9375, 0.3437, 0.875, 0.4687, 0.5, 0.4375, 0.5, 0.4375, 0.5, 0.4687, 0.5, 0.375, 0.8125, 0.375, 0.875, 0.3437, 0.875, 0.3437, 0.8125, 0.09375, 0.5, 0.0625, 0.5, 0.0625, 0.5, 0.09375, 0.5, 0.375, 0.75, 0.375, 0.8125, 0.3437, 0.8125, 0.3437, 0.75, 0.375, 0.5, 0.3437, 0.5, 0.3437, 0.5, 0.375, 0.5, 0.375, 0.6875, 0.375, 0.75, 0.3437, 0.75, 0.3437, 0.6875, 0.3437, 0.875, 0.3437, 0.9375, 0.3125, 0.9375, 0.3125, 0.875, 0.0625, 0.5, 0.03125, 0.5, 0.03125, 0.5, 0.0625, 0.5, 0.3437, 0.8125, 0.3437, 0.875, 0.3125, 0.875, 0.3125, 0.8125, 0.5937, 0.5, 0.5625, 0.5, 0.5625, 0.5, 0.5937, 0.5, 0.3437, 0.75, 0.3437, 0.8125, 0.3125, 0.8125, 0.3125, 0.75, 0.25, 0.5, 0.2187, 0.5, 0.2187, 0.5, 0.25, 0.5, 0.3437, 0.6875, 0.3437, 0.75, 0.3125, 0.75, 0.3125, 0.6875, 0.7188, 0.5, 0.6875, 0.5, 0.6875, 0.5, 0.7188, 0.5, 0.3437, 0.625, 0.3437, 0.6875, 0.3125, 0.6875, 0.3125, 0.625, 0.5625, 0.5, 0.5312, 0.5, 0.5312, 0.5, 0.5625, 0.5, 0.3437, 0.5625, 0.3437, 0.625, 0.3125, 0.625, 0.3125, 0.5625, 0.6562, 0.5, 0.625, 0.5, 0.625, 0.5, 0.6562, 0.5, 0.3437, 0.5, 0.3437, 0.5625, 0.3125, 0.5625, 0.3125, 0.5, 0.3437, 0.9375, 0.3281, 1.0, 0.3125, 0.9375, 0.4062, 0.5, 0.375, 0.5, 0.375, 0.5, 0.4062, 0.5, 1.0, 0.5, 0.9688, 0.5, 0.9688, 0.5, 1.0, 0.5, 0.3125, 0.625, 0.3125, 0.6875, 0.2812, 0.6875, 0.2812, 0.625, 0.0625, 0.5, 0.03125, 0.5, 0.03125, 0.5, 0.0625, 0.5, 0.3125, 0.5625, 0.3125, 0.625, 0.2812, 0.625, 0.2812, 0.5625, 0.625, 0.5, 0.5937, 0.5, 0.5937, 0.5, 0.625, 0.5, 0.3125, 0.5, 0.3125, 0.5625, 0.2812, 0.5625, 0.2812, 0.5, 0.3125, 0.9375, 0.2969, 1.0, 0.2812, 0.9375, 0.9062, 0.5, 0.875, 0.5, 0.875, 0.5, 0.9062, 0.5, 0.9375, 0.5, 0.9062, 0.5, 0.9062, 0.5, 0.9375, 0.5, 0.3125, 0.875, 0.3125, 0.9375, 0.2812, 0.9375, 0.2812, 0.875, 0.5, 0.5, 0.4687, 0.5, 0.4687, 0.5, 0.5, 0.5, 0.3125, 0.8125, 0.3125, 0.875, 0.2812, 0.875, 0.2812, 0.8125, 0.1875, 0.5, 0.1562, 0.5, 0.1562, 0.5, 0.1875, 0.5, 0.3125, 0.75, 0.3125, 0.8125, 0.2812, 0.8125, 0.2812, 0.75, 0.25, 0.5, 0.2187, 0.5, 0.2187, 0.5, 0.25, 0.5, 0.3125, 0.6875, 0.3125, 0.75, 0.2812, 0.75, 0.2812, 0.6875, 0.9062, 0.5, 0.875, 0.5, 0.875, 0.5, 0.9062, 0.5, 0.4375, 0.5, 0.4062, 0.5, 0.4062, 0.5, 0.4375, 0.5, 0.2812, 0.8125, 0.2812, 0.875, 0.25, 0.875, 0.25, 0.8125, 0.09375, 0.5, 0.0625, 0.5, 0.0625, 0.5, 0.09375, 0.5, 0.2812, 0.75, 0.2812, 0.8125, 0.25, 0.8125, 0.25, 0.75, 0.75, 0.5, 0.7188, 0.5, 0.7188, 0.5, 0.75, 0.5, 0.2812, 0.6875, 0.2812, 0.75, 0.25, 0.75, 0.25, 0.6875, 0.03125, 0.5, 0.0, 0.5, 0.0, 0.5, 0.03125, 0.5, 0.2812, 0.625, 0.2812, 0.6875, 0.25, 0.6875, 0.25, 0.625, 0.8125, 0.5, 0.7812, 0.5, 0.7812, 0.5, 0.8125, 0.5, 0.2812, 0.5625, 0.2812, 0.625, 0.25, 0.625, 0.25, 0.5625, 0.875, 0.5, 0.8438, 0.5, 0.8438, 0.5, 0.875, 0.5, 0.2812, 0.5, 0.2812, 0.5625, 0.25, 0.5625, 0.25, 0.5, 0.2812, 0.9375, 0.2656, 1.0, 0.25, 0.9375, 0.5312, 0.5, 0.5, 0.5, 0.5, 0.5, 0.5312, 0.5, 0.125, 0.5, 0.09375, 0.5, 0.09375, 0.5, 0.125, 0.5, 0.2812, 0.875, 0.2812, 0.9375, 0.25, 0.9375, 0.25, 0.875, 0.375, 0.5, 0.3437, 0.5, 0.3437, 0.5, 0.375, 0.5, 0.25, 0.5625, 0.25, 0.625, 0.2188, 0.625, 0.2187, 0.5625, 0.3125, 0.5, 0.2812, 0.5, 0.2812, 0.5, 0.3125, 0.5, 0.25, 0.5, 0.25, 0.5625, 0.2187, 0.5625, 0.2187, 0.5, 0.25, 0.9375, 0.2344, 1.0, 0.2188, 0.9375, 0.1562, 0.5, 0.125, 0.5, 0.125, 0.5, 0.1562, 0.5, 0.5625, 0.5, 0.5312, 0.5, 0.5312, 0.5, 0.5625, 0.5, 0.25, 0.875, 0.25, 0.9375, 0.2188, 0.9375, 0.2188, 0.875, 0.7812, 0.5, 0.75, 0.5, 0.75, 0.5, 0.7812, 0.5, 0.25, 0.8125, 0.25, 0.875, 0.2188, 0.875, 0.2188, 0.8125, 0.6875, 0.5, 0.6562, 0.5, 0.6562, 0.5, 0.6875, 0.5, 0.25, 0.75, 0.25, 0.8125, 0.2188, 0.8125, 0.2187, 0.75, 1.0, 0.5, 0.9688, 0.5, 0.9688, 0.5, 1.0, 0.5, 0.25, 0.6875, 0.25, 0.75, 0.2187, 0.75, 0.2187, 0.6875, 0.2812, 0.5, 0.25, 0.5, 0.25, 0.5, 0.2812, 0.5, 0.25, 0.625, 0.25, 0.6875, 0.2187, 0.6875, 0.2188, 0.625, 0.5312, 0.5, 0.5, 0.5, 0.5, 0.5, 0.5312, 0.5, 0.2187, 0.75, 0.2188, 0.8125, 0.1875, 0.8125, 0.1875, 0.75, 0.9688, 0.5, 0.9375, 0.5, 0.9375, 0.5, 0.9688, 0.5, 0.2187, 0.6875, 0.2187, 0.75, 0.1875, 0.75, 0.1875, 0.6875, 0.8438, 0.5, 0.8125, 0.5, 0.8125, 0.5, 0.8438, 0.5, 0.2188, 0.625, 0.2187, 0.6875, 0.1875, 0.6875, 0.1875, 0.625, 0.2812, 0.5, 0.25, 0.5, 0.25, 0.5, 0.2812, 0.5, 0.2187, 0.5625, 0.2188, 0.625, 0.1875, 0.625, 0.1875, 0.5625, 1.0, 0.5, 0.9688, 0.5, 0.9688, 0.5, 1.0, 0.5, 0.2187, 0.5, 0.2187, 0.5625, 0.1875, 0.5625, 0.1875, 0.5, 0.2188, 0.9375, 0.2031, 1.0, 0.1875, 0.9375, 0.4375, 0.5, 0.4062, 0.5, 0.4062, 0.5, 0.4375, 0.5, 0.3437, 0.5, 0.3125, 0.5, 0.3125, 0.5, 0.3437, 0.5, 0.2188, 0.875, 0.2188, 0.9375, 0.1875, 0.9375, 0.1875, 0.875, 0.4687, 0.5, 0.4375, 0.5, 0.4375, 0.5, 0.4687, 0.5, 0.2188, 0.8125, 0.2188, 0.875, 0.1875, 0.875, 0.1875, 0.8125, 0.625, 0.5, 0.5937, 0.5, 0.5937, 0.5, 0.625, 0.5, 0.1875, 0.5, 0.1875, 0.5625, 0.1562, 0.5625, 0.1562, 0.5, 0.1875, 0.9375, 0.1719, 1.0, 0.1563, 0.9375, 0.6875, 0.5, 0.6562, 0.5, 0.6562, 0.5, 0.6875, 0.5, 0.5937, 0.5, 0.5625, 0.5, 0.5625, 0.5, 0.5937, 0.5, 0.1875, 0.875, 0.1875, 0.9375, 0.1563, 0.9375, 0.1563, 0.875, 0.7812, 0.5, 0.75, 0.5, 0.75, 0.5, 0.7812, 0.5, 0.1875, 0.8125, 0.1875, 0.875, 0.1563, 0.875, 0.1563, 0.8125, 0.75, 0.5, 0.7188, 0.5, 0.7188, 0.5, 0.75, 0.5, 0.1875, 0.75, 0.1875, 0.8125, 0.1563, 0.8125, 0.1563, 0.75, 0.2187, 0.5, 0.1875, 0.5, 0.1875, 0.5, 0.2187, 0.5, 0.1875, 0.6875, 0.1875, 0.75, 0.1563, 0.75, 0.1562, 0.6875, 0.6875, 0.5, 0.6562, 0.5, 0.6562, 0.5, 0.6875, 0.5, 0.1875, 0.625, 0.1875, 0.6875, 0.1562, 0.6875, 0.1563, 0.625, 0.9062, 0.5, 0.875, 0.5, 0.875, 0.5, 0.9062, 0.5, 0.1875, 0.5625, 0.1875, 0.625, 0.1563, 0.625, 0.1562, 0.5625, 0.1563, 0.75, 0.1563, 0.8125, 0.125, 0.8125, 0.125, 0.75, 0.3437, 0.5, 0.3125, 0.5, 0.3125, 0.5, 0.3437, 0.5, 0.1562, 0.6875, 0.1563, 0.75, 0.125, 0.75, 0.125, 0.6875, 0.03125, 0.5, 0.0, 0.5, 0.0, 0.5, 0.03125, 0.5, 0.1563, 0.625, 0.1562, 0.6875, 0.125, 0.6875, 0.125, 0.625, 0.4687, 0.5, 0.4375, 0.5, 0.4375, 0.5, 0.4687, 0.5, 0.1562, 0.5625, 0.1563, 0.625, 0.125, 0.625, 0.125, 0.5625, 0.9688, 0.5, 0.9375, 0.5, 0.9375, 0.5, 0.9688, 0.5, 0.1562, 0.5, 0.1562, 0.5625, 0.125, 0.5625, 0.125, 0.5, 0.1563, 0.9375, 0.1406, 1.0, 0.125, 0.9375, 0.1875, 0.5, 0.1562, 0.5, 0.1562, 0.5, 0.1875, 0.5, 0.8125, 0.5, 0.7812, 0.5, 0.7812, 0.5, 0.8125, 0.5, 0.1563, 0.875, 0.1563, 0.9375, 0.125, 0.9375, 0.125, 0.875, 0.8438, 0.5, 0.8125, 0.5, 0.8125, 0.5, 0.8438, 0.5, 0.1563, 0.8125, 0.1563, 0.875, 0.125, 0.875, 0.125, 0.8125, 0.875, 0.5, 0.8438, 0.5, 0.8438, 0.5, 0.875, 0.5, 0.125, 0.5, 0.125, 0.5625, 0.09375, 0.5625, 0.09375, 0.5, 0.125, 0.9375, 0.1094, 1.0, 0.09375, 0.9375, 0.2812, 0.5, 0.25, 0.5, 0.25, 0.5, 0.2812, 0.5, 0.4375, 0.5, 0.4062, 0.5, 0.4062, 0.5, 0.4375, 0.5, 0.125, 0.875, 0.125, 0.9375, 0.09375, 0.9375, 0.09375, 0.875, 0.9375, 0.5, 0.9062, 0.5, 0.9062, 0.5, 0.9375, 0.5, 0.125, 0.8125, 0.125, 0.875, 0.09375, 0.875, 0.09375, 0.8125, 0.3125, 0.5, 0.2812, 0.5, 0.2812, 0.5, 0.3125, 0.5, 0.125, 0.75, 0.125, 0.8125, 0.09375, 0.8125, 0.09375, 0.75, 0.09375, 0.5, 0.0625, 0.5, 0.0625, 0.5, 0.09375, 0.5, 0.125, 0.6875, 0.125, 0.75, 0.09375, 0.75, 0.09375, 0.6875, 0.5625, 0.5, 0.5312, 0.5, 0.5312, 0.5, 0.5625, 0.5, 0.125, 0.625, 0.125, 0.6875, 0.09375, 0.6875, 0.09375, 0.625, 0.7188, 0.5, 0.6875, 0.5, 0.6875, 0.5, 0.7188, 0.5, 0.125, 0.5625, 0.125, 0.625, 0.09375, 0.625, 0.09375, 0.5625, 0.1562, 0.5, 0.125, 0.5, 0.125, 0.5, 0.1562, 0.5, 0.125, 0.5, 0.09375, 0.5, 0.09375, 0.5, 0.125, 0.5, 0.09375, 0.6875, 0.09375, 0.75, 0.0625, 0.75, 0.0625, 0.6875, 0.4062, 0.5, 0.375, 0.5, 0.375, 0.5, 0.4062, 0.5, 0.09375, 0.625, 0.09375, 0.6875, 0.0625, 0.6875, 0.0625, 0.625, 0.1875, 0.5, 0.1562, 0.5, 0.1562, 0.5, 0.1875, 0.5, 0.09375, 0.5625, 0.09375, 0.625, 0.0625, 0.625, 0.0625, 0.5625, 0.5312, 0.5, 0.5, 0.5, 0.5, 0.5, 0.5312, 0.5, 0.09375, 0.5, 0.09375, 0.5625, 0.0625, 0.5625, 0.0625, 0.5, 0.09375, 0.9375, 0.07813, 1.0, 0.0625, 0.9375, 0.9688, 0.5, 0.9375, 0.5, 0.9375, 0.5, 0.9688, 0.5, 0.0625, 0.5, 0.03125, 0.5, 0.03125, 0.5, 0.0625, 0.5, 0.09375, 0.875, 0.09375, 0.9375, 0.0625, 0.9375, 0.0625, 0.875, 0.6562, 0.5, 0.625, 0.5, 0.625, 0.5, 0.6562, 0.5, 0.09375, 0.8125, 0.09375, 0.875, 0.0625, 0.875, 0.0625, 0.8125, 0.375, 0.5, 0.3437, 0.5, 0.3437, 0.5, 0.375, 0.5, 0.09375, 0.75, 0.09375, 0.8125, 0.0625, 0.8125, 0.0625, 0.75, 0.0625, 0.9375, 0.04688, 1.0, 0.03125, 0.9375, 0.5, 0.5, 0.4687, 0.5, 0.4687, 0.5, 0.5, 0.5, 0.5, 0.5, 0.4687, 0.5, 0.4687, 0.5, 0.5, 0.5, 0.0625, 0.875, 0.0625, 0.9375, 0.03125, 0.9375, 0.03125, 0.875, 0.25, 0.5, 0.2187, 0.5, 0.2187, 0.5, 0.25, 0.5, 0.0625, 0.8125, 0.0625, 0.875, 0.03125, 0.875, 0.03125, 0.8125, 0.4062, 0.5, 0.375, 0.5, 0.375, 0.5, 0.4062, 0.5, 0.0625, 0.75, 0.0625, 0.8125, 0.03125, 0.8125, 0.03125, 0.75, 0.3125, 0.5, 0.2812, 0.5, 0.2812, 0.5, 0.3125, 0.5, 0.0625, 0.6875, 0.0625, 0.75, 0.03125, 0.75, 0.03125, 0.6875, 0.9688, 0.5, 0.9375, 0.5, 0.9375, 0.5, 0.9688, 0.5, 0.0625, 0.625, 0.0625, 0.6875, 0.03125, 0.6875, 0.03125, 0.625, 0.1875, 0.5, 0.1562, 0.5, 0.1562, 0.5, 0.1875, 0.5, 0.0625, 0.5625, 0.0625, 0.625, 0.03125, 0.625, 0.03125, 0.5625, 0.625, 0.5, 0.5937, 0.5, 0.5937, 0.5, 0.625, 0.5, 0.0625, 0.5, 0.0625, 0.5625, 0.03125, 0.5625, 0.03125, 0.5, 0.03125, 0.6875, 0.03125, 0.75, 0.0, 0.75, 0.0, 0.6875, 0.75, 0.5, 0.7188, 0.5, 0.7188, 0.5, 0.75, 0.5, 0.03125, 0.625, 0.03125, 0.6875, 0.0, 0.6875, 5.96e-08, 0.625, 0.7188, 0.5, 0.6875, 0.5, 0.6875, 0.5, 0.7188, 0.5, 0.03125, 0.5625, 0.03125, 0.625, 5.96e-08, 0.625, 0.0, 0.5625, 0.6875, 0.5, 0.6562, 0.5, 0.6562, 0.5, 0.6875, 0.5, 0.03125, 0.5, 0.03125, 0.5625, 0.0, 0.5625, 0.0, 0.5, 0.03125, 0.9375, 0.01563, 1.0, 2.384e-07, 0.9375, 0.625, 0.5, 0.5937, 0.5, 0.5937, 0.5, 0.625, 0.5, 0.9062, 0.5, 0.875, 0.5, 0.875, 0.5, 0.9062, 0.5, 0.03125, 0.875, 0.03125, 0.9375, 2.384e-07, 0.9375, 8.941e-08, 0.875, 0.6562, 0.5, 0.625, 0.5, 0.625, 0.5, 0.6562, 0.5, 0.03125, 0.8125, 0.03125, 0.875, 8.941e-08, 0.875, 5.96e-08, 0.8125, 0.875, 0.5, 0.8438, 0.5, 0.8438, 0.5, 0.875, 0.5, 0.03125, 0.75, 0.03125, 0.8125, 5.96e-08, 0.8125, 0.0, 0.75, 0.125, 0.5, 0.09375, 0.5, 0.09375, 0.5, 0.125, 0.5, 1.0, 0.5, 0.9688, 0.5, 0.9688, 0.5, 1.0, 0.5, 1.0, 0.875, 1.0, 0.9375, 0.9688, 0.9375, 0.9688, 0.875, 0.8125, 0.5, 0.7812, 0.5, 0.7812, 0.5, 0.8125, 0.5, 1.0, 0.8125, 1.0, 0.875, 0.9688, 0.875, 0.9688, 0.8125, 0.0625, 0.5, 0.03125, 0.5, 0.03125, 0.5, 0.0625, 0.5, 1.0, 0.75, 1.0, 0.8125, 0.9688, 0.8125, 0.9688, 0.75, 0.8438, 0.5, 0.8125, 0.5, 0.8125, 0.5, 0.8438, 0.5, 1.0, 0.6875, 1.0, 0.75, 0.9688, 0.75, 0.9688, 0.6875, 0.9375, 0.5, 0.9062, 0.5, 0.9062, 0.5, 0.9375, 0.5, 1.0, 0.625, 1.0, 0.6875, 0.9688, 0.6875, 0.9688, 0.625, 0.5937, 0.5, 0.5625, 0.5, 0.5625, 0.5, 0.5937, 0.5, 1.0, 0.5625, 1.0, 0.625, 0.9688, 0.625, 0.9688, 0.5625, 0.5625, 0.5, 0.5312, 0.5, 0.5312, 0.5, 0.5625, 0.5, 1.0, 0.5, 1.0, 0.5625, 0.9688, 0.5625, 0.9688, 0.5, 1.0, 0.9375, 0.9844, 1.0, 0.9688, 0.9375, 0.875, 0.5, 0.8438, 0.5, 0.8438, 0.5, 0.875, 0.5, 0.1562, 0.5, 0.125, 0.5, 0.125, 0.5, 0.1562, 0.5, 0.9688, 0.625, 0.9688, 0.6875, 0.9375, 0.6875, 0.9375, 0.625, 0.5312, 0.5, 0.5, 0.5, 0.5, 0.5, 0.5312, 0.5, 0.9688, 0.5625, 0.9688, 0.625, 0.9375, 0.625, 0.9375, 0.5625, 0.375, 0.5, 0.3437, 0.5, 0.3437, 0.5, 0.375, 0.5, 0.9688, 0.5, 0.9688, 0.5625, 0.9375, 0.5625, 0.9375, 0.5, 0.9688, 0.9375, 0.9531, 1.0, 0.9375, 0.9375, 0.1562, 0.5, 0.125, 0.5, 0.125, 0.5, 0.1562, 0.5, 0.5, 0.5, 0.4687, 0.5, 0.4687, 0.5, 0.5, 0.5, 0.9688, 0.875, 0.9688, 0.9375, 0.9375, 0.9375, 0.9375, 0.875, 0.2187, 0.5, 0.1875, 0.5, 0.1875, 0.5, 0.2187, 0.5, 0.9688, 0.8125, 0.9688, 0.875, 0.9375, 0.875, 0.9375, 0.8125, 0.2812, 0.5, 0.25, 0.5, 0.25, 0.5, 0.2812, 0.5, 0.9688, 0.75, 0.9688, 0.8125, 0.9375, 0.8125, 0.9375, 0.75, 0.4375, 0.5, 0.4062, 0.5, 0.4062, 0.5, 0.4375, 0.5, 0.9688, 0.6875, 0.9688, 0.75, 0.9375, 0.75, 0.9375, 0.6875, 0.7812, 0.5, 0.75, 0.5, 0.75, 0.5, 0.7812, 0.5, 0.9375, 0.8125, 0.9375, 0.875, 0.9063, 0.875, 0.9062, 0.8125, 0.25, 0.5, 0.2187, 0.5, 0.2187, 0.5, 0.25, 0.5, 0.9375, 0.75, 0.9375, 0.8125, 0.9062, 0.8125, 0.9062, 0.75, 0.4687, 0.5, 0.4375, 0.5, 0.4375, 0.5, 0.4687, 0.5, 0.9375, 0.6875, 0.9375, 0.75, 0.9062, 0.75, 0.9062, 0.6875, 0.3437, 0.5, 0.3125, 0.5, 0.3125, 0.5, 0.3437, 0.5, 0.9375, 0.625, 0.9375, 0.6875, 0.9062, 0.6875, 0.9062, 0.625, 0.03125, 0.5, 0.0, 0.5, 0.0, 0.5, 0.03125, 0.5, 0.9375, 0.5625, 0.9375, 0.625, 0.9062, 0.625, 0.9062, 0.5625, 0.375, 0.5, 0.3437, 0.5, 0.3437, 0.5, 0.375, 0.5, 0.9375, 0.5, 0.9375, 0.5625, 0.9062, 0.5625, 0.9062, 0.5, 0.9375, 0.9375, 0.9219, 1.0, 0.9063, 0.9375, 0.6562, 0.5, 0.625, 0.5, 0.625, 0.5, 0.6562, 0.5, 0.09375, 0.5, 0.0625, 0.5, 0.0625, 0.5, 0.09375, 0.5, 0.9375, 0.875, 0.9375, 0.9375, 0.9063, 0.9375, 0.9063, 0.875, 0.9375, 0.5, 0.9062, 0.5, 0.9062, 0.5, 0.9375, 0.5, 0.9062, 0.5625, 0.9062, 0.625, 0.875, 0.625, 0.875, 0.5625, 0.5312, 0.5, 0.5, 0.5, 0.5, 0.5, 0.5312, 0.5, 0.9062, 0.5, 0.9062, 0.5625, 0.875, 0.5625, 0.875, 0.5, 0.9063, 0.9375, 0.8906, 1.0, 0.875, 0.9375, 0.5937, 0.5, 0.5625, 0.5, 0.5625, 0.5, 0.5937, 0.5, 0.625, 0.5, 0.5937, 0.5, 0.5937, 0.5, 0.625, 0.5, 0.9063, 0.875, 0.9063, 0.9375, 0.875, 0.9375, 0.875, 0.875, 0.75, 0.5, 0.7188, 0.5, 0.7188, 0.5, 0.75, 0.5, 0.9062, 0.8125, 0.9063, 0.875, 0.875, 0.875, 0.875, 0.8125, 0.03125, 0.5, 0.0, 0.5, 0.0, 0.5, 0.03125, 0.5, 0.9062, 0.75, 0.9062, 0.8125, 0.875, 0.8125, 0.875, 0.75, 0.2812, 0.5, 0.25, 0.5, 0.25, 0.5, 0.2812, 0.5, 0.9062, 0.6875, 0.9062, 0.75, 0.875, 0.75, 0.875, 0.6875, 0.125, 0.5, 0.09375, 0.5, 0.09375, 0.5, 0.125, 0.5, 0.9062, 0.625, 0.9062, 0.6875, 0.875, 0.6875, 0.875, 0.625, 0.875, 0.8125, 0.875, 0.875, 0.8438, 0.875, 0.8438, 0.8125, 0.3437, 0.5, 0.3125, 0.5, 0.3125, 0.5, 0.3437, 0.5, 0.875, 0.75, 0.875, 0.8125, 0.8438, 0.8125, 0.8438, 0.75, 0.4375, 0.5, 0.4062, 0.5, 0.4062, 0.5, 0.4375, 0.5, 0.875, 0.6875, 0.875, 0.75, 0.8438, 0.75, 0.8438, 0.6875, 0.8438, 0.5, 0.8125, 0.5, 0.8125, 0.5, 0.8438, 0.5, 0.875, 0.625, 0.875, 0.6875, 0.8438, 0.6875, 0.8438, 0.625, 0.1875, 0.5, 0.1562, 0.5, 0.1562, 0.5, 0.1875, 0.5, 0.875, 0.5625, 0.875, 0.625, 0.8438, 0.625, 0.8438, 0.5625, 1.0, 0.5, 0.9688, 0.5, 0.9688, 0.5, 1.0, 0.5, 0.875, 0.5, 0.875, 0.5625, 0.8438, 0.5625, 0.8438, 0.5, 0.875, 0.9375, 0.8594, 1.0, 0.8438, 0.9375, 0.4062, 0.5, 0.375, 0.5, 0.375, 0.5, 0.4062, 0.5, 0.6875, 0.5, 0.6562, 0.5, 0.6562, 0.5, 0.6875, 0.5, 0.875, 0.875, 0.875, 0.9375, 0.8438, 0.9375, 0.8438, 0.875, 0.09375, 0.5, 0.0625, 0.5, 0.0625, 0.5, 0.09375, 0.5, 0.8438, 0.5625, 0.8438, 0.625, 0.8125, 0.625, 0.8125, 0.5625, 0.9062, 0.5, 0.875, 0.5, 0.875, 0.5, 0.9062, 0.5, 0.8438, 0.5, 0.8438, 0.5625, 0.8125, 0.5625, 0.8125, 0.5, 0.8438, 0.9375, 0.8281, 1.0, 0.8125, 0.9375, 0.2187, 0.5, 0.1875, 0.5, 0.1875, 0.5, 0.2187, 0.5, 0.5937, 0.5, 0.5625, 0.5, 0.5625, 0.5, 0.5937, 0.5, 0.8438, 0.875, 0.8438, 0.9375, 0.8125, 0.9375, 0.8125, 0.875, 0.25, 0.5, 0.2187, 0.5, 0.2187, 0.5, 0.25, 0.5, 0.8438, 0.8125, 0.8438, 0.875, 0.8125, 0.875, 0.8125, 0.8125, 0.1562, 0.5, 0.125, 0.5, 0.125, 0.5, 0.1562, 0.5, 0.8438, 0.75, 0.8438, 0.8125, 0.8125, 0.8125, 0.8125, 0.75, 0.7812, 0.5, 0.75, 0.5, 0.75, 0.5, 0.7812, 0.5, 0.8438, 0.6875, 0.8438, 0.75, 0.8125, 0.75, 0.8125, 0.6875, 0.0625, 0.5, 0.03125, 0.5, 0.03125, 0.5, 0.0625, 0.5, 0.8438, 0.625, 0.8438, 0.6875, 0.8125, 0.6875, 0.8125, 0.625, 0.5, 0.5, 0.4687, 0.5, 0.4687, 0.5, 0.5, 0.5, 0.6562, 0.5, 0.625, 0.5, 0.625, 0.5, 0.6562, 0.5, 0.8125, 0.75, 0.8125, 0.8125, 0.7812, 0.8125, 0.7812, 0.75, 0.3125, 0.5, 0.2812, 0.5, 0.2812, 0.5, 0.3125, 0.5, 0.8125, 0.6875, 0.8125, 0.75, 0.7812, 0.75, 0.7812, 0.6875, 0.5625, 0.5, 0.5312, 0.5, 0.5312, 0.5, 0.5625, 0.5, 0.8125, 0.625, 0.8125, 0.6875, 0.7812, 0.6875, 0.7812, 0.625, 0.9688, 0.5, 0.9375, 0.5, 0.9375, 0.5, 0.9688, 0.5, 0.8125, 0.5625, 0.8125, 0.625, 0.7812, 0.625, 0.7812, 0.5625, 0.4687, 0.5, 0.4375, 0.5, 0.4375, 0.5, 0.4687, 0.5, 0.8125, 0.5, 0.8125, 0.5625, 0.7812, 0.5625, 0.7812, 0.5, 0.8125, 0.9375, 0.7969, 1.0, 0.7812, 0.9375, 0.7188, 0.5, 0.6875, 0.5, 0.6875, 0.5, 0.7188, 0.5, 0.8125, 0.5, 0.7812, 0.5, 0.7812, 0.5, 0.8125, 0.5, 0.8125, 0.875, 0.8125, 0.9375, 0.7812, 0.9375, 0.7812, 0.875, 0.4062, 0.5, 0.375, 0.5, 0.375, 0.5, 0.4062, 0.5, 0.8125, 0.8125, 0.8125, 0.875, 0.7812, 0.875, 0.7812, 0.8125, 0.7188, 0.5, 0.6875, 0.5, 0.6875, 0.5, 0.7188, 0.5, 0.7812, 0.5, 0.7812, 0.5625, 0.75, 0.5625, 0.75, 0.5, 0.7812, 0.9375, 0.7656, 1.0, 0.75, 0.9375, 0.9375, 0.5, 0.9062, 0.5, 0.9062, 0.5, 0.9375, 0.5, 0.7812, 0.875, 0.7812, 0.9375, 0.75, 0.9375, 0.75, 0.875, 0.7812, 0.8125, 0.7812, 0.875, 0.75, 0.875, 0.75, 0.8125, 0.2187, 0.5, 0.1875, 0.5, 0.1875, 0.5, 0.2187, 0.5, 0.7812, 0.75, 0.7812, 0.8125, 0.75, 0.8125, 0.75, 0.75, 0.875, 0.5, 0.8438, 0.5, 0.8438, 0.5, 0.875, 0.5, 0.7812, 0.6875, 0.7812, 0.75, 0.75, 0.75, 0.75, 0.6875, 0.7812, 0.625, 0.7812, 0.6875, 0.75, 0.6875, 0.75, 0.625, 0.7812, 0.5625, 0.7812, 0.625, 0.75, 0.625, 0.75, 0.5625])
me_sphere.materials.append(mat_material_001)
me_sphere.materials.append(mat_material_002)
me_sphere.materials.append(mat_material_003)
me_sphere.use_remesh_fix_poles = True
me_sphere.use_remesh_preserve_attributes = False
me_sphere.use_mirror_vertex_groups = False
me_sphere.update()

# ---- objects
ob_sphere = bpy.data.objects.new('Sphere', me_sphere)

# ---- transforms, parenting, visibility, modifiers, constraints
ob_sphere.location = (0.0, 0.0, 0.0)
ob_sphere.rotation_euler = (1.571, -0.0, 0.0)
ob_sphere.lineart.crease_threshold = 0.0

# ---- collection membership
col_collection.objects.link(ob_sphere)

# ---- scene / render settings (as saved in the file)
scene.frame_start = 1; scene.frame_end = 250; scene.frame_set(1)
scene.render.engine = 'BLENDER_EEVEE_NEXT'
scene.cycles.use_denoising = False
scene.cycles.samples = 128
scene.cycles.sampling_pattern = 'TABULATED_SOBOL'
scene.cycles.use_adaptive_sampling = False
scene.cycles.use_light_tree = False
scene.view_settings.view_transform = 'Filmic'
bpy.context.view_layer.update()

# ---- added for rendering (the .blend has no active camera and no usable light): camera, sun
cam_auto = bpy.data.cameras.new('AutoCamera')
cam_auto.lens = 50.0
cam_auto.sensor_width = 36.0
cam_auto.clip_end = 1000.0
ob_auto_camera = bpy.data.objects.new('AutoCamera', cam_auto)
scene.collection.objects.link(ob_auto_camera)
ob_auto_camera.location = (4.36477, -4.44001, 3.49181)
ob_auto_camera.rotation_euler = (1.09748, -7.21219e-08, 0.694738)
scene.camera = ob_auto_camera
light_auto_sun = bpy.data.lights.new('AutoSun', 'SUN')
light_auto_sun.energy = 3.0
light_auto_sun.angle = 0.0523599
ob_auto_sun = bpy.data.objects.new('AutoSun', light_auto_sun)
scene.collection.objects.link(ob_auto_sun)
ob_auto_sun.rotation_euler = (0.872665, 0.174533, 0.523599)
bpy.context.view_layer.update()
